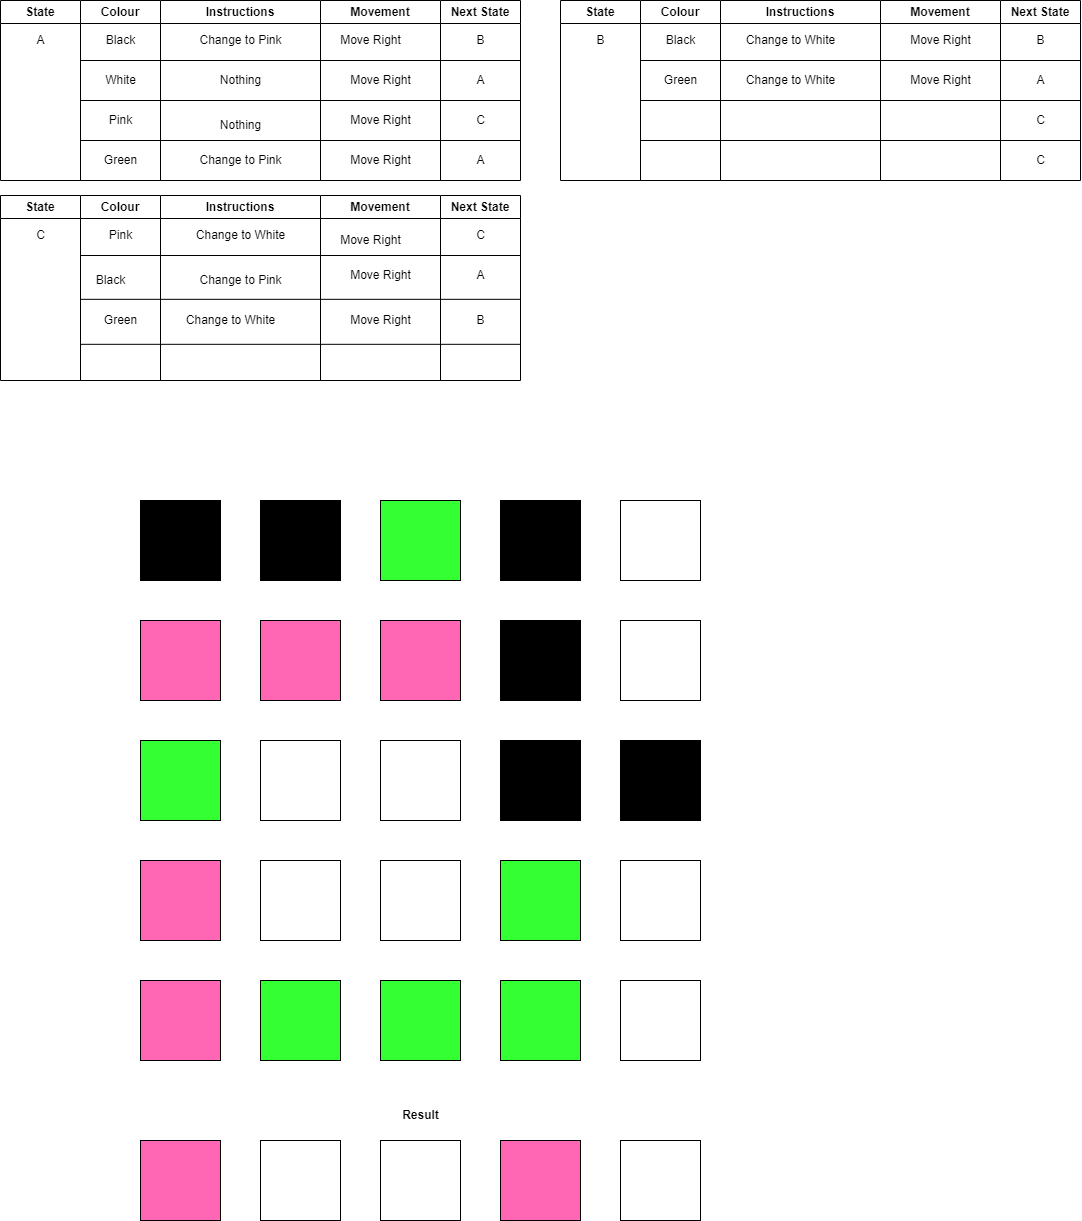

The diagram above was exported from draw.io. Its source (the exported page's mxGraphModel, read from the mxfile embedded in the PNG):
<mxGraphModel dx="2412" dy="803" grid="1" gridSize="10" guides="1" tooltips="1" connect="1" arrows="1" fold="1" page="1" pageScale="1" pageWidth="850" pageHeight="1100" math="0" shadow="0">
  <root>
    <mxCell id="0" />
    <mxCell id="1" parent="0" />
    <mxCell id="B1fEH121jZXAamPwpGnW-1" value="State" style="swimlane;whiteSpace=wrap;html=1;" parent="1" vertex="1">
      <mxGeometry x="-140" y="20" width="80" height="180" as="geometry" />
    </mxCell>
    <mxCell id="B1fEH121jZXAamPwpGnW-2" value="A" style="text;html=1;align=center;verticalAlign=middle;resizable=0;points=[];autosize=1;strokeColor=none;fillColor=none;" parent="B1fEH121jZXAamPwpGnW-1" vertex="1">
      <mxGeometry x="25" y="25" width="30" height="30" as="geometry" />
    </mxCell>
    <mxCell id="B1fEH121jZXAamPwpGnW-3" value="" style="endArrow=none;html=1;rounded=0;" parent="1" edge="1">
      <mxGeometry width="50" height="50" relative="1" as="geometry">
        <mxPoint x="-60" y="80" as="sourcePoint" />
        <mxPoint x="380" y="80" as="targetPoint" />
      </mxGeometry>
    </mxCell>
    <mxCell id="B1fEH121jZXAamPwpGnW-4" value="Instructions" style="swimlane;whiteSpace=wrap;html=1;" parent="1" vertex="1">
      <mxGeometry x="20" y="20" width="160" height="180" as="geometry" />
    </mxCell>
    <mxCell id="B1fEH121jZXAamPwpGnW-5" value="" style="endArrow=none;html=1;rounded=0;" parent="B1fEH121jZXAamPwpGnW-4" edge="1">
      <mxGeometry width="50" height="50" relative="1" as="geometry">
        <mxPoint x="-80" y="100" as="sourcePoint" />
        <mxPoint x="360" y="100" as="targetPoint" />
      </mxGeometry>
    </mxCell>
    <mxCell id="B1fEH121jZXAamPwpGnW-6" value="" style="endArrow=none;html=1;rounded=0;" parent="B1fEH121jZXAamPwpGnW-4" edge="1">
      <mxGeometry width="50" height="50" relative="1" as="geometry">
        <mxPoint x="-80" y="140" as="sourcePoint" />
        <mxPoint x="360" y="140" as="targetPoint" />
      </mxGeometry>
    </mxCell>
    <mxCell id="B1fEH121jZXAamPwpGnW-132" value="Nothing" style="text;html=1;align=center;verticalAlign=middle;resizable=0;points=[];autosize=1;strokeColor=none;fillColor=none;" parent="B1fEH121jZXAamPwpGnW-4" vertex="1">
      <mxGeometry x="50" y="65" width="60" height="30" as="geometry" />
    </mxCell>
    <mxCell id="B1fEH121jZXAamPwpGnW-135" value="Nothing" style="text;html=1;align=center;verticalAlign=middle;resizable=0;points=[];autosize=1;strokeColor=none;fillColor=none;" parent="B1fEH121jZXAamPwpGnW-4" vertex="1">
      <mxGeometry x="50" y="110" width="60" height="30" as="geometry" />
    </mxCell>
    <mxCell id="B1fEH121jZXAamPwpGnW-7" value="Movement" style="swimlane;whiteSpace=wrap;html=1;" parent="1" vertex="1">
      <mxGeometry x="180" y="20" width="120" height="180" as="geometry" />
    </mxCell>
    <mxCell id="B1fEH121jZXAamPwpGnW-8" value="Next State" style="swimlane;whiteSpace=wrap;html=1;" parent="1" vertex="1">
      <mxGeometry x="300" y="20" width="80" height="180" as="geometry" />
    </mxCell>
    <mxCell id="B1fEH121jZXAamPwpGnW-9" value="A" style="text;html=1;align=center;verticalAlign=middle;resizable=0;points=[];autosize=1;strokeColor=none;fillColor=none;" parent="B1fEH121jZXAamPwpGnW-8" vertex="1">
      <mxGeometry x="25" y="145" width="30" height="30" as="geometry" />
    </mxCell>
    <mxCell id="B1fEH121jZXAamPwpGnW-10" value="Colour" style="swimlane;whiteSpace=wrap;html=1;" parent="1" vertex="1">
      <mxGeometry x="-60" y="20" width="80" height="180" as="geometry" />
    </mxCell>
    <mxCell id="B1fEH121jZXAamPwpGnW-12" value="" style="whiteSpace=wrap;html=1;aspect=fixed;fillColor=#FF66B3;" parent="1" vertex="1">
      <mxGeometry y="1160" width="80" height="80" as="geometry" />
    </mxCell>
    <mxCell id="B1fEH121jZXAamPwpGnW-13" value="" style="whiteSpace=wrap;html=1;aspect=fixed;fillColor=#FFFFFF;" parent="1" vertex="1">
      <mxGeometry x="120" y="1160" width="80" height="80" as="geometry" />
    </mxCell>
    <mxCell id="B1fEH121jZXAamPwpGnW-14" value="" style="whiteSpace=wrap;html=1;aspect=fixed;fillColor=#FFFFFF;" parent="1" vertex="1">
      <mxGeometry x="240" y="1160" width="80" height="80" as="geometry" />
    </mxCell>
    <mxCell id="B1fEH121jZXAamPwpGnW-15" value="" style="whiteSpace=wrap;html=1;aspect=fixed;fillColor=#FF66B3;" parent="1" vertex="1">
      <mxGeometry x="360" y="1160" width="80" height="80" as="geometry" />
    </mxCell>
    <mxCell id="B1fEH121jZXAamPwpGnW-16" value="" style="whiteSpace=wrap;html=1;aspect=fixed;fillColor=#FFFFFF;" parent="1" vertex="1">
      <mxGeometry x="480" y="1160" width="80" height="80" as="geometry" />
    </mxCell>
    <mxCell id="B1fEH121jZXAamPwpGnW-17" value="" style="whiteSpace=wrap;html=1;aspect=fixed;fillColor=#000000;" parent="1" vertex="1">
      <mxGeometry y="520" width="80" height="80" as="geometry" />
    </mxCell>
    <mxCell id="B1fEH121jZXAamPwpGnW-18" value="" style="whiteSpace=wrap;html=1;aspect=fixed;fillColor=#000000;" parent="1" vertex="1">
      <mxGeometry x="120" y="520" width="80" height="80" as="geometry" />
    </mxCell>
    <mxCell id="B1fEH121jZXAamPwpGnW-19" value="" style="whiteSpace=wrap;html=1;aspect=fixed;fillColor=#33FF33;" parent="1" vertex="1">
      <mxGeometry x="240" y="520" width="80" height="80" as="geometry" />
    </mxCell>
    <mxCell id="B1fEH121jZXAamPwpGnW-20" value="" style="whiteSpace=wrap;html=1;aspect=fixed;fillColor=#000000;" parent="1" vertex="1">
      <mxGeometry x="360" y="520" width="80" height="80" as="geometry" />
    </mxCell>
    <mxCell id="B1fEH121jZXAamPwpGnW-21" value="" style="whiteSpace=wrap;html=1;aspect=fixed;fillColor=#FFFFFF;" parent="1" vertex="1">
      <mxGeometry x="480" y="520" width="80" height="80" as="geometry" />
    </mxCell>
    <mxCell id="B1fEH121jZXAamPwpGnW-22" value="" style="whiteSpace=wrap;html=1;aspect=fixed;fillColor=#FF66B3;" parent="1" vertex="1">
      <mxGeometry y="640" width="80" height="80" as="geometry" />
    </mxCell>
    <mxCell id="B1fEH121jZXAamPwpGnW-23" value="" style="whiteSpace=wrap;html=1;aspect=fixed;fillColor=#FF66B3;" parent="1" vertex="1">
      <mxGeometry x="120" y="640" width="80" height="80" as="geometry" />
    </mxCell>
    <mxCell id="B1fEH121jZXAamPwpGnW-24" value="" style="whiteSpace=wrap;html=1;aspect=fixed;fillColor=#FF66B3;" parent="1" vertex="1">
      <mxGeometry x="240" y="640" width="80" height="80" as="geometry" />
    </mxCell>
    <mxCell id="B1fEH121jZXAamPwpGnW-25" value="" style="whiteSpace=wrap;html=1;aspect=fixed;fillColor=#000000;" parent="1" vertex="1">
      <mxGeometry x="360" y="640" width="80" height="80" as="geometry" />
    </mxCell>
    <mxCell id="B1fEH121jZXAamPwpGnW-26" value="" style="whiteSpace=wrap;html=1;aspect=fixed;fillColor=#FFFFFF;" parent="1" vertex="1">
      <mxGeometry x="480" y="640" width="80" height="80" as="geometry" />
    </mxCell>
    <mxCell id="B1fEH121jZXAamPwpGnW-27" value="" style="whiteSpace=wrap;html=1;aspect=fixed;fillColor=#33FF33;" parent="1" vertex="1">
      <mxGeometry y="760" width="80" height="80" as="geometry" />
    </mxCell>
    <mxCell id="B1fEH121jZXAamPwpGnW-28" value="" style="whiteSpace=wrap;html=1;aspect=fixed;fillColor=#FFFFFF;" parent="1" vertex="1">
      <mxGeometry x="120" y="760" width="80" height="80" as="geometry" />
    </mxCell>
    <mxCell id="B1fEH121jZXAamPwpGnW-29" value="" style="whiteSpace=wrap;html=1;aspect=fixed;fillColor=#FFFFFF;" parent="1" vertex="1">
      <mxGeometry x="240" y="760" width="80" height="80" as="geometry" />
    </mxCell>
    <mxCell id="B1fEH121jZXAamPwpGnW-30" value="" style="whiteSpace=wrap;html=1;aspect=fixed;fillColor=#000000;" parent="1" vertex="1">
      <mxGeometry x="360" y="760" width="80" height="80" as="geometry" />
    </mxCell>
    <mxCell id="B1fEH121jZXAamPwpGnW-31" value="" style="whiteSpace=wrap;html=1;aspect=fixed;fillColor=#000000;" parent="1" vertex="1">
      <mxGeometry x="480" y="760" width="80" height="80" as="geometry" />
    </mxCell>
    <mxCell id="B1fEH121jZXAamPwpGnW-32" value="" style="whiteSpace=wrap;html=1;aspect=fixed;fillColor=#FF66B3;" parent="1" vertex="1">
      <mxGeometry y="880" width="80" height="80" as="geometry" />
    </mxCell>
    <mxCell id="B1fEH121jZXAamPwpGnW-33" value="" style="whiteSpace=wrap;html=1;aspect=fixed;fillColor=#FFFFFF;" parent="1" vertex="1">
      <mxGeometry x="120" y="880" width="80" height="80" as="geometry" />
    </mxCell>
    <mxCell id="B1fEH121jZXAamPwpGnW-34" value="" style="whiteSpace=wrap;html=1;aspect=fixed;fillColor=#FFFFFF;" parent="1" vertex="1">
      <mxGeometry x="240" y="880" width="80" height="80" as="geometry" />
    </mxCell>
    <mxCell id="B1fEH121jZXAamPwpGnW-35" value="" style="whiteSpace=wrap;html=1;aspect=fixed;fillColor=#33FF33;" parent="1" vertex="1">
      <mxGeometry x="360" y="880" width="80" height="80" as="geometry" />
    </mxCell>
    <mxCell id="B1fEH121jZXAamPwpGnW-36" value="" style="whiteSpace=wrap;html=1;aspect=fixed;fillColor=#FFFFFF;" parent="1" vertex="1">
      <mxGeometry x="480" y="880" width="80" height="80" as="geometry" />
    </mxCell>
    <mxCell id="B1fEH121jZXAamPwpGnW-37" value="" style="whiteSpace=wrap;html=1;aspect=fixed;fillColor=#FF66B3;" parent="1" vertex="1">
      <mxGeometry y="1000" width="80" height="80" as="geometry" />
    </mxCell>
    <mxCell id="B1fEH121jZXAamPwpGnW-38" value="" style="whiteSpace=wrap;html=1;aspect=fixed;fillColor=#33FF33;" parent="1" vertex="1">
      <mxGeometry x="120" y="1000" width="80" height="80" as="geometry" />
    </mxCell>
    <mxCell id="B1fEH121jZXAamPwpGnW-40" value="" style="whiteSpace=wrap;html=1;aspect=fixed;fillColor=#33FF33;" parent="1" vertex="1">
      <mxGeometry x="360" y="1000" width="80" height="80" as="geometry" />
    </mxCell>
    <mxCell id="B1fEH121jZXAamPwpGnW-41" value="" style="whiteSpace=wrap;html=1;aspect=fixed;fillColor=#FFFFFF;" parent="1" vertex="1">
      <mxGeometry x="480" y="1000" width="80" height="80" as="geometry" />
    </mxCell>
    <mxCell id="B1fEH121jZXAamPwpGnW-42" value="B" style="text;html=1;align=center;verticalAlign=middle;resizable=0;points=[];autosize=1;strokeColor=none;fillColor=none;" parent="1" vertex="1">
      <mxGeometry x="325" y="45" width="30" height="30" as="geometry" />
    </mxCell>
    <mxCell id="B1fEH121jZXAamPwpGnW-43" value="State" style="swimlane;whiteSpace=wrap;html=1;" parent="1" vertex="1">
      <mxGeometry x="420" y="20" width="80" height="180" as="geometry" />
    </mxCell>
    <mxCell id="B1fEH121jZXAamPwpGnW-44" value="B" style="text;html=1;align=center;verticalAlign=middle;resizable=0;points=[];autosize=1;strokeColor=none;fillColor=none;" parent="B1fEH121jZXAamPwpGnW-43" vertex="1">
      <mxGeometry x="25" y="25" width="30" height="30" as="geometry" />
    </mxCell>
    <mxCell id="B1fEH121jZXAamPwpGnW-45" value="" style="endArrow=none;html=1;rounded=0;" parent="1" edge="1">
      <mxGeometry width="50" height="50" relative="1" as="geometry">
        <mxPoint x="500" y="80" as="sourcePoint" />
        <mxPoint x="940" y="80" as="targetPoint" />
      </mxGeometry>
    </mxCell>
    <mxCell id="B1fEH121jZXAamPwpGnW-46" value="Instructions" style="swimlane;whiteSpace=wrap;html=1;" parent="1" vertex="1">
      <mxGeometry x="580" y="20" width="160" height="180" as="geometry" />
    </mxCell>
    <mxCell id="B1fEH121jZXAamPwpGnW-47" value="" style="endArrow=none;html=1;rounded=0;" parent="B1fEH121jZXAamPwpGnW-46" edge="1">
      <mxGeometry width="50" height="50" relative="1" as="geometry">
        <mxPoint x="-80" y="100" as="sourcePoint" />
        <mxPoint x="360" y="100" as="targetPoint" />
      </mxGeometry>
    </mxCell>
    <mxCell id="B1fEH121jZXAamPwpGnW-48" value="" style="endArrow=none;html=1;rounded=0;" parent="B1fEH121jZXAamPwpGnW-46" edge="1">
      <mxGeometry width="50" height="50" relative="1" as="geometry">
        <mxPoint x="-80" y="140" as="sourcePoint" />
        <mxPoint x="360" y="140" as="targetPoint" />
      </mxGeometry>
    </mxCell>
    <mxCell id="B1fEH121jZXAamPwpGnW-50" value="Movement" style="swimlane;whiteSpace=wrap;html=1;" parent="1" vertex="1">
      <mxGeometry x="740" y="20" width="120" height="180" as="geometry" />
    </mxCell>
    <mxCell id="B1fEH121jZXAamPwpGnW-51" value="Next State" style="swimlane;whiteSpace=wrap;html=1;" parent="1" vertex="1">
      <mxGeometry x="860" y="20" width="80" height="180" as="geometry" />
    </mxCell>
    <mxCell id="B1fEH121jZXAamPwpGnW-52" value="Colour" style="swimlane;whiteSpace=wrap;html=1;startSize=23;" parent="1" vertex="1">
      <mxGeometry x="500" y="20" width="80" height="180" as="geometry" />
    </mxCell>
    <mxCell id="B1fEH121jZXAamPwpGnW-53" value="B" style="text;html=1;align=center;verticalAlign=middle;resizable=0;points=[];autosize=1;strokeColor=none;fillColor=none;" parent="1" vertex="1">
      <mxGeometry x="885" y="45" width="30" height="30" as="geometry" />
    </mxCell>
    <mxCell id="B1fEH121jZXAamPwpGnW-54" value="A" style="text;html=1;align=center;verticalAlign=middle;resizable=0;points=[];autosize=1;strokeColor=none;fillColor=none;" parent="1" vertex="1">
      <mxGeometry x="885" y="85" width="30" height="30" as="geometry" />
    </mxCell>
    <mxCell id="B1fEH121jZXAamPwpGnW-55" value="State" style="swimlane;whiteSpace=wrap;html=1;" parent="1" vertex="1">
      <mxGeometry x="-140" y="215" width="80" height="185" as="geometry" />
    </mxCell>
    <mxCell id="B1fEH121jZXAamPwpGnW-56" value="C" style="text;html=1;align=center;verticalAlign=middle;resizable=0;points=[];autosize=1;strokeColor=none;fillColor=none;" parent="B1fEH121jZXAamPwpGnW-55" vertex="1">
      <mxGeometry x="25" y="25" width="30" height="30" as="geometry" />
    </mxCell>
    <mxCell id="B1fEH121jZXAamPwpGnW-57" value="" style="endArrow=none;html=1;rounded=0;" parent="1" edge="1">
      <mxGeometry width="50" height="50" relative="1" as="geometry">
        <mxPoint x="-60" y="275" as="sourcePoint" />
        <mxPoint x="380" y="275" as="targetPoint" />
      </mxGeometry>
    </mxCell>
    <mxCell id="B1fEH121jZXAamPwpGnW-58" value="Instructions" style="swimlane;whiteSpace=wrap;html=1;" parent="1" vertex="1">
      <mxGeometry x="20" y="215" width="160" height="185" as="geometry" />
    </mxCell>
    <mxCell id="B1fEH121jZXAamPwpGnW-141" value="Change to White" style="text;html=1;align=center;verticalAlign=middle;resizable=0;points=[];autosize=1;strokeColor=none;fillColor=none;" parent="B1fEH121jZXAamPwpGnW-58" vertex="1">
      <mxGeometry x="25" y="25" width="110" height="30" as="geometry" />
    </mxCell>
    <mxCell id="B1fEH121jZXAamPwpGnW-59" value="Movement" style="swimlane;whiteSpace=wrap;html=1;" parent="1" vertex="1">
      <mxGeometry x="180" y="215" width="120" height="185" as="geometry" />
    </mxCell>
    <mxCell id="B1fEH121jZXAamPwpGnW-60" value="" style="endArrow=none;html=1;rounded=0;" parent="B1fEH121jZXAamPwpGnW-59" edge="1">
      <mxGeometry width="50" height="50" relative="1" as="geometry">
        <mxPoint x="-240" y="103.82" as="sourcePoint" />
        <mxPoint x="200" y="103.82" as="targetPoint" />
      </mxGeometry>
    </mxCell>
    <mxCell id="B1fEH121jZXAamPwpGnW-61" value="" style="endArrow=none;html=1;rounded=0;" parent="B1fEH121jZXAamPwpGnW-59" edge="1">
      <mxGeometry width="50" height="50" relative="1" as="geometry">
        <mxPoint x="-240" y="148.82" as="sourcePoint" />
        <mxPoint x="200" y="148.82" as="targetPoint" />
      </mxGeometry>
    </mxCell>
    <mxCell id="B1fEH121jZXAamPwpGnW-146" value="Move Right" style="text;html=1;align=center;verticalAlign=middle;resizable=0;points=[];autosize=1;strokeColor=none;fillColor=none;" parent="B1fEH121jZXAamPwpGnW-59" vertex="1">
      <mxGeometry x="20" y="65" width="80" height="30" as="geometry" />
    </mxCell>
    <mxCell id="B1fEH121jZXAamPwpGnW-62" value="Next State" style="swimlane;whiteSpace=wrap;html=1;" parent="1" vertex="1">
      <mxGeometry x="300" y="215" width="80" height="185" as="geometry" />
    </mxCell>
    <mxCell id="B1fEH121jZXAamPwpGnW-63" value="B" style="text;html=1;align=center;verticalAlign=middle;resizable=0;points=[];autosize=1;strokeColor=none;fillColor=none;" parent="B1fEH121jZXAamPwpGnW-62" vertex="1">
      <mxGeometry x="25" y="110" width="30" height="30" as="geometry" />
    </mxCell>
    <mxCell id="B1fEH121jZXAamPwpGnW-64" value="Colour" style="swimlane;whiteSpace=wrap;html=1;" parent="1" vertex="1">
      <mxGeometry x="-60" y="215" width="80" height="185" as="geometry" />
    </mxCell>
    <mxCell id="B1fEH121jZXAamPwpGnW-140" value="Pink" style="text;html=1;align=center;verticalAlign=middle;resizable=0;points=[];autosize=1;strokeColor=none;fillColor=none;" parent="B1fEH121jZXAamPwpGnW-64" vertex="1">
      <mxGeometry x="15" y="25" width="50" height="30" as="geometry" />
    </mxCell>
    <mxCell id="B1fEH121jZXAamPwpGnW-66" value="C" style="text;html=1;align=center;verticalAlign=middle;resizable=0;points=[];autosize=1;strokeColor=none;fillColor=none;" parent="1" vertex="1">
      <mxGeometry x="325" y="240" width="30" height="30" as="geometry" />
    </mxCell>
    <mxCell id="B1fEH121jZXAamPwpGnW-78" value="A" style="text;html=1;align=center;verticalAlign=middle;resizable=0;points=[];autosize=1;strokeColor=none;fillColor=none;" parent="1" vertex="1">
      <mxGeometry x="325" y="85" width="30" height="30" as="geometry" />
    </mxCell>
    <mxCell id="B1fEH121jZXAamPwpGnW-79" value="C" style="text;html=1;align=center;verticalAlign=middle;resizable=0;points=[];autosize=1;strokeColor=none;fillColor=none;" parent="1" vertex="1">
      <mxGeometry x="885" y="125" width="30" height="30" as="geometry" />
    </mxCell>
    <mxCell id="B1fEH121jZXAamPwpGnW-80" value="&lt;b&gt;Result&lt;/b&gt;" style="text;html=1;align=center;verticalAlign=middle;resizable=0;points=[];autosize=1;strokeColor=none;fillColor=none;" parent="1" vertex="1">
      <mxGeometry x="250" y="1120" width="60" height="30" as="geometry" />
    </mxCell>
    <mxCell id="B1fEH121jZXAamPwpGnW-81" value="C" style="text;html=1;align=center;verticalAlign=middle;resizable=0;points=[];autosize=1;strokeColor=none;fillColor=none;" parent="1" vertex="1">
      <mxGeometry x="325" y="125" width="30" height="30" as="geometry" />
    </mxCell>
    <mxCell id="B1fEH121jZXAamPwpGnW-82" value="C" style="text;html=1;align=center;verticalAlign=middle;resizable=0;points=[];autosize=1;strokeColor=none;fillColor=none;" parent="1" vertex="1">
      <mxGeometry x="885" y="165" width="30" height="30" as="geometry" />
    </mxCell>
    <mxCell id="B1fEH121jZXAamPwpGnW-90" value="A" style="text;html=1;align=center;verticalAlign=middle;resizable=0;points=[];autosize=1;strokeColor=none;fillColor=none;" parent="1" vertex="1">
      <mxGeometry x="325" y="280" width="30" height="30" as="geometry" />
    </mxCell>
    <mxCell id="B1fEH121jZXAamPwpGnW-121" value="Black" style="text;html=1;align=center;verticalAlign=middle;resizable=0;points=[];autosize=1;strokeColor=none;fillColor=none;" parent="1" vertex="1">
      <mxGeometry x="-45" y="45" width="50" height="30" as="geometry" />
    </mxCell>
    <mxCell id="B1fEH121jZXAamPwpGnW-122" value="Change to Pink" style="text;html=1;align=center;verticalAlign=middle;resizable=0;points=[];autosize=1;strokeColor=none;fillColor=none;" parent="1" vertex="1">
      <mxGeometry x="45" y="45" width="110" height="30" as="geometry" />
    </mxCell>
    <mxCell id="B1fEH121jZXAamPwpGnW-123" value="Move Right" style="text;html=1;align=center;verticalAlign=middle;resizable=0;points=[];autosize=1;strokeColor=none;fillColor=none;" parent="1" vertex="1">
      <mxGeometry x="190" y="45" width="80" height="30" as="geometry" />
    </mxCell>
    <mxCell id="B1fEH121jZXAamPwpGnW-124" value="Black" style="text;html=1;align=center;verticalAlign=middle;resizable=0;points=[];autosize=1;strokeColor=none;fillColor=none;" parent="1" vertex="1">
      <mxGeometry x="515" y="45" width="50" height="30" as="geometry" />
    </mxCell>
    <mxCell id="B1fEH121jZXAamPwpGnW-125" value="Change to White" style="text;html=1;align=center;verticalAlign=middle;resizable=0;points=[];autosize=1;strokeColor=none;fillColor=none;" parent="1" vertex="1">
      <mxGeometry x="595" y="45" width="110" height="30" as="geometry" />
    </mxCell>
    <mxCell id="B1fEH121jZXAamPwpGnW-126" value="Move Right" style="text;html=1;align=center;verticalAlign=middle;resizable=0;points=[];autosize=1;strokeColor=none;fillColor=none;" parent="1" vertex="1">
      <mxGeometry x="760" y="45" width="80" height="30" as="geometry" />
    </mxCell>
    <mxCell id="B1fEH121jZXAamPwpGnW-127" value="Green" style="text;html=1;align=center;verticalAlign=middle;resizable=0;points=[];autosize=1;strokeColor=none;fillColor=none;" parent="1" vertex="1">
      <mxGeometry x="510" y="85" width="60" height="30" as="geometry" />
    </mxCell>
    <mxCell id="B1fEH121jZXAamPwpGnW-128" value="Change to White" style="text;html=1;align=center;verticalAlign=middle;resizable=0;points=[];autosize=1;strokeColor=none;fillColor=none;" parent="1" vertex="1">
      <mxGeometry x="595" y="85" width="110" height="30" as="geometry" />
    </mxCell>
    <mxCell id="B1fEH121jZXAamPwpGnW-129" value="Move Right" style="text;html=1;align=center;verticalAlign=middle;resizable=0;points=[];autosize=1;strokeColor=none;fillColor=none;" parent="1" vertex="1">
      <mxGeometry x="760" y="85" width="80" height="30" as="geometry" />
    </mxCell>
    <mxCell id="B1fEH121jZXAamPwpGnW-131" value="White" style="text;html=1;align=center;verticalAlign=middle;resizable=0;points=[];autosize=1;strokeColor=none;fillColor=none;" parent="1" vertex="1">
      <mxGeometry x="-45" y="85" width="50" height="30" as="geometry" />
    </mxCell>
    <mxCell id="B1fEH121jZXAamPwpGnW-133" value="Move Right" style="text;html=1;align=center;verticalAlign=middle;resizable=0;points=[];autosize=1;strokeColor=none;fillColor=none;" parent="1" vertex="1">
      <mxGeometry x="200" y="85" width="80" height="30" as="geometry" />
    </mxCell>
    <mxCell id="B1fEH121jZXAamPwpGnW-134" value="Pink" style="text;html=1;align=center;verticalAlign=middle;resizable=0;points=[];autosize=1;strokeColor=none;fillColor=none;" parent="1" vertex="1">
      <mxGeometry x="-45" y="125" width="50" height="30" as="geometry" />
    </mxCell>
    <mxCell id="B1fEH121jZXAamPwpGnW-136" value="Move Right" style="text;html=1;align=center;verticalAlign=middle;resizable=0;points=[];autosize=1;strokeColor=none;fillColor=none;" parent="1" vertex="1">
      <mxGeometry x="200" y="125" width="80" height="30" as="geometry" />
    </mxCell>
    <mxCell id="B1fEH121jZXAamPwpGnW-142" value="Move Right" style="text;html=1;align=center;verticalAlign=middle;resizable=0;points=[];autosize=1;strokeColor=none;fillColor=none;" parent="1" vertex="1">
      <mxGeometry x="190" y="245" width="80" height="30" as="geometry" />
    </mxCell>
    <mxCell id="B1fEH121jZXAamPwpGnW-144" value="Black" style="text;html=1;align=center;verticalAlign=middle;resizable=0;points=[];autosize=1;strokeColor=none;fillColor=none;" parent="1" vertex="1">
      <mxGeometry x="-55" y="285" width="50" height="30" as="geometry" />
    </mxCell>
    <mxCell id="B1fEH121jZXAamPwpGnW-145" value="Change to Pink" style="text;html=1;align=center;verticalAlign=middle;resizable=0;points=[];autosize=1;strokeColor=none;fillColor=none;" parent="1" vertex="1">
      <mxGeometry x="45" y="285" width="110" height="30" as="geometry" />
    </mxCell>
    <mxCell id="B1fEH121jZXAamPwpGnW-147" value="Green" style="text;html=1;align=center;verticalAlign=middle;resizable=0;points=[];autosize=1;strokeColor=none;fillColor=none;" parent="1" vertex="1">
      <mxGeometry x="-50" y="165" width="60" height="30" as="geometry" />
    </mxCell>
    <mxCell id="B1fEH121jZXAamPwpGnW-148" value="Change to Pink" style="text;html=1;align=center;verticalAlign=middle;resizable=0;points=[];autosize=1;strokeColor=none;fillColor=none;" parent="1" vertex="1">
      <mxGeometry x="45" y="165" width="110" height="30" as="geometry" />
    </mxCell>
    <mxCell id="B1fEH121jZXAamPwpGnW-149" value="Move Right" style="text;html=1;align=center;verticalAlign=middle;resizable=0;points=[];autosize=1;strokeColor=none;fillColor=none;" parent="1" vertex="1">
      <mxGeometry x="200" y="165" width="80" height="30" as="geometry" />
    </mxCell>
    <mxCell id="B1fEH121jZXAamPwpGnW-39" value="" style="whiteSpace=wrap;html=1;aspect=fixed;fillColor=#33FF33;" parent="1" vertex="1">
      <mxGeometry x="240" y="1000" width="80" height="80" as="geometry" />
    </mxCell>
    <mxCell id="B1fEH121jZXAamPwpGnW-155" value="Green" style="text;html=1;align=center;verticalAlign=middle;resizable=0;points=[];autosize=1;strokeColor=none;fillColor=none;" parent="1" vertex="1">
      <mxGeometry x="-50" y="325" width="60" height="30" as="geometry" />
    </mxCell>
    <mxCell id="B1fEH121jZXAamPwpGnW-156" value="Change to White" style="text;html=1;align=center;verticalAlign=middle;resizable=0;points=[];autosize=1;strokeColor=none;fillColor=none;" parent="1" vertex="1">
      <mxGeometry x="35" y="325" width="110" height="30" as="geometry" />
    </mxCell>
    <mxCell id="B1fEH121jZXAamPwpGnW-157" value="Move Right" style="text;html=1;align=center;verticalAlign=middle;resizable=0;points=[];autosize=1;strokeColor=none;fillColor=none;" parent="1" vertex="1">
      <mxGeometry x="200" y="325" width="80" height="30" as="geometry" />
    </mxCell>
  </root>
</mxGraphModel>